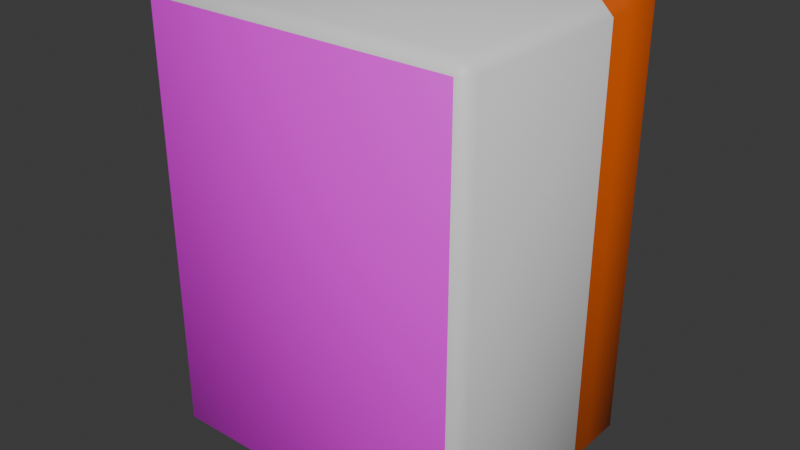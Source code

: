# Source: Bomb.blend  (saved by Blender 4.4.32; exported with 4.5.12 LTS)
import bpy
from mathutils import Matrix  # noqa: F401  (used for matrix-valued properties, if any)

bpy.ops.wm.read_factory_settings(use_empty=True)
scene = bpy.context.scene
scene.name = 'Scene'

# ---- collections
col_collection = bpy.data.collections.new('Collection'); scene.collection.children.link(col_collection)

# ---- images (referenced by path relative to the original .blend; pixels are not part of the script)
import os
ASSET_DIR = os.environ.get("B2B_ASSET_DIR", "")  # directory of the original .blend (textures are referenced by path, not embedded)
HERE = os.path.dirname(os.path.abspath(__file__))  # packed textures are extracted next to this script under _unpacked/

def load_image(name, relpath, width, height, colorspace="sRGB"):
    """Load a texture the original file referenced (path relative to the .blend, or extracted next to this script)."""
    p = next((c for c in (os.path.join(HERE, relpath), os.path.join(ASSET_DIR, relpath)) if relpath and os.path.exists(c)), "")
    if p:
        img = bpy.data.images.load(p, check_existing=True)
        img.name = name
    else:  # same state as the original file: an image datablock whose file is absent (Cycles renders it pink)
        img = bpy.data.images.new(name, width, height)
        img.source = "FILE"
        img.filepath = "//" + (relpath or name)
    img.colorspace_settings.name = colorspace
    return img
img_bomb_png = load_image('Bomb.png', 'Bomb.png', 1024, 1024, 'sRGB')

# ---- materials (node trees are filled in below, after node groups)
mat_material = bpy.data.materials.new('Material')
mat_material.alpha_threshold = 0.0
mat_material.roughness = 0.5
mat_material.line_color = (0.0, 0.0, 0.0, 1.0)
mat_x = bpy.data.materials.new('マテリアル')
mat_001 = bpy.data.materials.new('マテリアル.001')

# ---- material node trees
mat_material.use_nodes = True; mat_material.node_tree.nodes.clear()
_N = mat_material.node_tree.nodes; _L = mat_material.node_tree.links
n0 = _N.new('ShaderNodeOutputMaterial'); n0.name = 'Material Output'; n0.location = (300, 300)
n1 = _N.new('ShaderNodeBsdfPrincipled'); n1.name = 'Principled BSDF'; n1.location = (10, 300)
n1.inputs[0].default_value = (0.8002, 0.1153, 0.0, 1.0)
n1.inputs[3].default_value = 1.45
_L.new(n1.outputs[0], n0.inputs[0])
n0.is_active_output = True
mat_x.use_nodes = True; mat_x.node_tree.nodes.clear()
_N = mat_x.node_tree.nodes; _L = mat_x.node_tree.links
n0 = _N.new('ShaderNodeBsdfPrincipled'); n0.name = 'プリンシプルBSDF'; n0.location = (10, 300)
n1 = _N.new('ShaderNodeOutputMaterial'); n1.name = 'マテリアル出力'; n1.location = (300, 300)
_L.new(n0.outputs[0], n1.inputs[0])
n1.is_active_output = True
mat_001.use_nodes = True; mat_001.node_tree.nodes.clear()
_N = mat_001.node_tree.nodes; _L = mat_001.node_tree.links
n0 = _N.new('ShaderNodeBsdfPrincipled'); n0.name = 'プリンシプルBSDF'; n0.location = (10, 300)
n1 = _N.new('ShaderNodeOutputMaterial'); n1.name = 'マテリアル出力'; n1.location = (300, 300)
n2 = _N.new('ShaderNodeTexImage'); n2.name = '画像テクスチャ'; n2.location = (-280, 280)
n2.image = img_bomb_png
_L.new(n0.outputs[0], n1.inputs[0])
_L.new(n2.outputs[0], n0.inputs[0])
n1.is_active_output = True

# ---- world
world_world = bpy.data.worlds.new('World'); scene.world = world_world
world_world.use_nodes = True; world_world.node_tree.nodes.clear()
_N = world_world.node_tree.nodes; _L = world_world.node_tree.links
n0 = _N.new('ShaderNodeOutputWorld'); n0.name = 'World Output'; n0.location = (300, 300)
n1 = _N.new('ShaderNodeBackground'); n1.name = 'Background'; n1.location = (10, 300)
n1.inputs[0].default_value = (0.05088, 0.05088, 0.05088, 1.0)
_L.new(n1.outputs[0], n0.inputs[0])
n0.is_active_output = True
world_world.color = (0.05088, 0.05088, 0.05088)
world_world.sun_shadow_jitter_overblur = 0.0

# ---- meshes
me_cube = bpy.data.meshes.new('Cube')
me_cube.from_pydata([(0.9734, 0.6947, 1.231), (0.9032, 0.7648, 1.231), (0.9032, 0.6947, 1.301), (0.9032, 0.6947, -1.301), (0.9032, 0.7648, -1.231), (0.9734, 0.6947, -1.231), (0.9734, -0.6947, 1.231), (0.9032, -0.6947, 1.301), (0.9032, -0.7648, 1.231), (0.9734, -0.6947, -1.231), (0.9032, -0.7648, -1.231), (0.9032, -0.6947, -1.301), (-0.9032, 0.7648, 1.231), (-0.9734, 0.6947, 1.231), (-0.9032, 0.6947, 1.301), (-0.9032, 0.6947, -1.301), (-0.9734, 0.6947, -1.231), (-0.9032, 0.7648, -1.231), (-0.9734, -0.6947, 1.231), (-0.9032, -0.7648, 1.231), (-0.9032, -0.6947, 1.301), (-0.9734, -0.6947, -1.231), (-0.9032, -0.6947, -1.301), (-0.9032, -0.7648, -1.231), (-0.9734, 0.4526, -1.231), (-0.9032, 0.4526, -1.301), (-0.9032, 0.3123, -1.301), (-0.9734, 0.3123, -1.231), (0.9032, 0.4526, 1.301), (0.9032, 0.3123, 1.301), (0.9734, 0.3123, 1.231), (0.9734, 0.4526, 1.231), (-0.9032, 0.4526, 1.301), (-0.9734, 0.4526, 1.231), (-0.9734, 0.3123, 1.231), (-0.9032, 0.3123, 1.301), (0.9032, 0.4526, -1.301), (0.9734, 0.4526, -1.231), (0.9734, 0.3123, -1.231), (0.9032, 0.3123, -1.301)], [], [(29, 35, 20, 7), (21, 18, 34, 27), (2, 14, 32, 28), (17, 12, 1, 4), (10, 8, 19, 23), (38, 30, 6, 9), (24, 33, 13, 16), (15, 3, 36, 25), (26, 39, 11, 22), (0, 1, 2), (3, 4, 5), (6, 7, 8), (9, 10, 11), (12, 13, 14), (15, 16, 17), (18, 19, 20), (21, 22, 23), (24, 25, 26, 27), (28, 29, 30, 31), (32, 33, 34, 35), (36, 37, 38, 39), (3, 15, 17, 4), (0, 5, 4, 1), (23, 19, 18, 21), (8, 10, 9, 6), (12, 17, 16, 13), (7, 20, 19, 8), (22, 11, 10, 23), (32, 14, 13, 33), (14, 2, 1, 12), (36, 3, 5, 37), (15, 25, 24, 16), (26, 22, 21, 27), (2, 28, 31, 0), (29, 7, 6, 30), (20, 35, 34, 18), (11, 39, 38, 9), (30, 38, 37, 31), (39, 26, 25, 36), (33, 24, 27, 34), (35, 29, 28, 32), (5, 0, 31, 37)])
me_cube.polygons.foreach_set('use_smooth', [True] * 42)
me_cube.polygons.foreach_set('material_index', [1, 1, 0, 0, 2, 1, 0, 0, 1, 0, 0, 1, 1, 0, 0, 1, 1, 0, 0, 0, 0, 0, 0, 1, 1, 0, 1, 1, 0, 0, 0, 0, 1, 0, 1, 1, 1, 0, 0, 0, 0, 0])
_uv = me_cube.uv_layers.new(name='UVMap')
_uv.uv.foreach_set('vector', [0.9037, 0.1318, 0.9037, 0.005023, 0.9936, 0.005023, 0.9936, 0.1318, 0.5963, 0.2696, 0.5963, 0.1404, 0.6863, 0.1404, 0.6863, 0.2696, 0.8696, 0.1318, 0.8696, 0.005023, 0.8912, 0.005023, 0.8912, 0.1318, 0.7316, 0.2696, 0.7316, 0.1404, 0.8584, 0.1404, 0.8584, 0.2696, 0.9647, 0.02704, 0.9647, 0.973, 0.0633, 0.973, 0.0633, 0.02704, 0.9037, 0.2696, 0.9037, 0.1404, 0.9936, 0.1404, 0.9936, 0.2696, 0.6988, 0.2696, 0.6988, 0.1404, 0.7204, 0.1404, 0.7204, 0.2696, 0.8696, 0.405, 0.8696, 0.2782, 0.8912, 0.2782, 0.8912, 0.405, 0.9037, 0.405, 0.9037, 0.2782, 0.9936, 0.2782, 0.9936, 0.405, 0.8633, 0.1404, 0.8584, 0.1404, 0.8584, 0.1367, 0.8696, 0.2782, 0.8633, 0.2782, 0.8696, 0.2733, 0.9936, 0.1404, 0.9936, 0.1367, 0.9999, 0.1404, 0.9936, 0.2733, 0.9999, 0.2782, 0.9936, 0.2782, 0.7267, 0.1404, 0.7204, 0.1404, 0.7204, 0.1367, 0.8696, 0.405, 0.8696, 0.4099, 0.8633, 0.405, 0.5963, 0.1404, 0.5901, 0.1404, 0.5963, 0.1367, 0.9936, 0.4099, 0.9936, 0.405, 0.9999, 0.405, 0.8912, 0.4099, 0.8912, 0.405, 0.8974, 0.405, 0.8974, 0.4099, 0.8912, 0.1318, 0.9037, 0.1318, 0.9037, 0.1404, 0.8912, 0.1404, 0.6988, 0.1367, 0.6988, 0.1404, 0.6925, 0.1404, 0.6925, 0.1367, 0.8912, 0.2782, 0.8912, 0.2696, 0.9037, 0.2696, 0.9037, 0.2782, 0.8696, 0.2782, 0.8696, 0.405, 0.8633, 0.405, 0.8633, 0.2782, 0.8696, 0.1404, 0.8696, 0.2696, 0.8584, 0.2696, 0.8584, 0.1404, 0.5901, 0.2696, 0.5901, 0.1404, 0.5963, 0.1404, 0.5963, 0.2696, 0.9999, 0.1404, 0.9999, 0.2696, 0.9936, 0.2696, 0.9936, 0.1404, 0.7316, 0.1404, 0.7316, 0.2696, 0.7204, 0.2696, 0.7204, 0.1404, 0.9936, 0.1318, 0.9936, 0.005023, 0.9999, 0.005023, 0.9999, 0.1318, 0.9936, 0.405, 0.9936, 0.2782, 0.9999, 0.2782, 0.9999, 0.405, 0.6988, 0.1367, 0.7204, 0.1367, 0.7204, 0.1404, 0.6988, 0.1404, 0.7316, 0.1367, 0.8584, 0.1367, 0.8584, 0.1404, 0.7316, 0.1404, 0.8912, 0.2782, 0.8696, 0.2782, 0.8696, 0.2696, 0.8912, 0.2696, 0.8696, 0.405, 0.8912, 0.405, 0.8912, 0.4099, 0.8696, 0.4099, 0.9037, 0.405, 0.9936, 0.405, 0.9936, 0.4099, 0.9037, 0.4099, 0.8696, 0.1318, 0.8912, 0.1318, 0.8912, 0.1404, 0.8696, 0.1404, 0.9037, 0.1318, 0.9936, 0.1318, 0.9936, 0.1404, 0.9037, 0.1404, 0.5963, 0.1367, 0.6863, 0.1367, 0.6863, 0.1404, 0.5963, 0.1404, 0.9936, 0.2782, 0.9037, 0.2782, 0.9037, 0.2696, 0.9936, 0.2696, 0.9037, 0.1404, 0.9037, 0.2696, 0.8912, 0.2696, 0.8912, 0.1404, 0.9037, 0.2782, 0.9037, 0.405, 0.8912, 0.405, 0.8912, 0.2782, 0.6988, 0.1404, 0.6988, 0.2696, 0.6863, 0.2696, 0.6863, 0.1404, 0.9037, 0.005023, 0.9037, 0.1318, 0.8912, 0.1318, 0.8912, 0.005023, 0.8696, 0.2696, 0.8696, 0.1404, 0.8912, 0.1404, 0.8912, 0.2696])
me_cube.materials.append(mat_material)
me_cube.materials.append(mat_x)
me_cube.materials.append(mat_001)
me_cube.use_mirror_vertex_groups = False
me_cube.update()

# ---- objects
ob_cube = bpy.data.objects.new('Cube', me_cube)

# ---- transforms, parenting, visibility, modifiers, constraints
ob_cube.location = (0.0, 0.0, 1.476)
ob_cube.lock_rotations_4d = False
ob_cube.empty_display_type = 'ARROWS'
ob_cube.lineart.crease_threshold = 0.0

# ---- collection membership
col_collection.objects.link(ob_cube)

# ---- scene / render settings (as saved in the file)
scene.frame_start = 1; scene.frame_end = 250; scene.frame_set(1)
scene.render.engine = 'BLENDER_EEVEE_NEXT'
bpy.context.view_layer.update()

# ---- added for rendering (the .blend has no active camera and no usable light): camera, sun
cam_auto = bpy.data.cameras.new('AutoCamera')
cam_auto.lens = 50.0
cam_auto.sensor_width = 36.0
cam_auto.clip_end = 1000.0
ob_auto_camera = bpy.data.objects.new('AutoCamera', cam_auto)
scene.collection.objects.link(ob_auto_camera)
ob_auto_camera.location = (3.32364, -3.98837, 4.1346)
ob_auto_camera.rotation_euler = (1.09748, -7.21219e-08, 0.694738)
scene.camera = ob_auto_camera
light_auto_sun = bpy.data.lights.new('AutoSun', 'SUN')
light_auto_sun.energy = 3.0
light_auto_sun.angle = 0.0523599
ob_auto_sun = bpy.data.objects.new('AutoSun', light_auto_sun)
scene.collection.objects.link(ob_auto_sun)
ob_auto_sun.rotation_euler = (0.872665, 0.174533, 0.523599)
bpy.context.view_layer.update()
